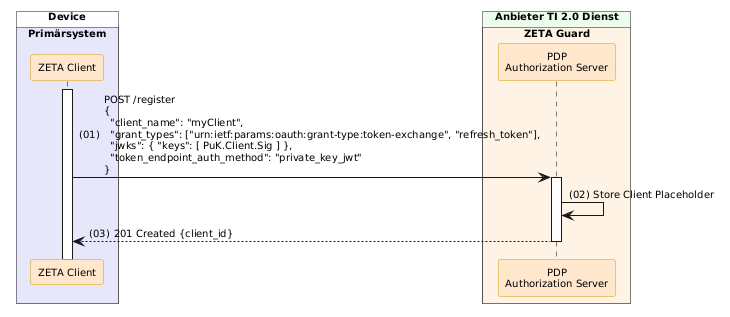

The diagram above was rendered by PlantUML. Its source (embedded in the PNG):
@startuml "Abb-ZETA-DCR-für-stationäre-SW-Att-Clients"
!include ../puml-layout.txt


box "Device" DEVICE_COLOR
  box "Primärsystem" PRIMAERSYSTEM_COLOR
    participant Client as "ZETA Client" <<zeta>>
  end box
end box

box "Anbieter TI 2.0 Dienst" PROVIDER_COLOR
  box "ZETA Guard" ZETA_GUARD_COLOR
    participant AuthS as "PDP\nAuthorization Server" <<zeta>>
  end box
end box

Client++
Client -> AuthS++: POST /register\n{\n  "client_name": "myClient",\n  "grant_types": ["urn:ietf:params:oauth:grant-type:token-exchange", "refresh_token"],\n  "jwks": { "keys": [ PuK.Client.Sig ] },\n  "token_endpoint_auth_method": "private_key_jwt"\n}
AuthS -> AuthS: Store Client Placeholder
AuthS --> Client--: 201 Created {client_id}

@enduml